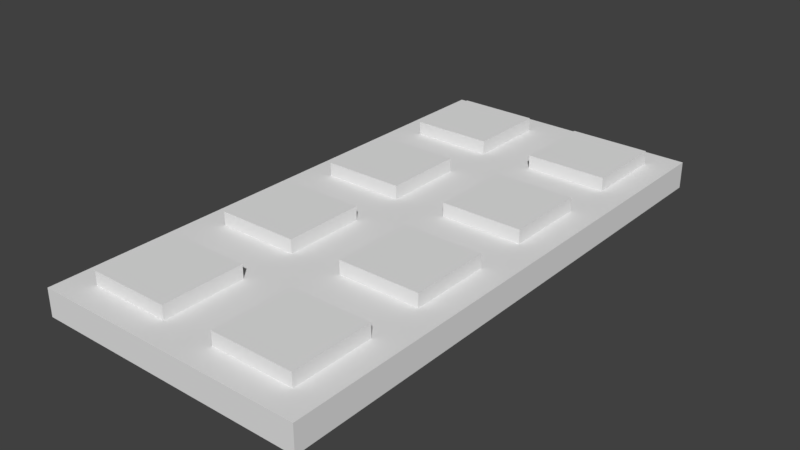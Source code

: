 # Source: Church_Floor_2x4x0.2.blend  (saved by Blender 2.79.0; exported with 4.5.12 LTS)
import bpy
from mathutils import Matrix  # noqa: F401  (used for matrix-valued properties, if any)

bpy.ops.wm.read_factory_settings(use_empty=True)
scene = bpy.context.scene
scene.name = 'Scene'

# ---- collections
col_collection_1 = bpy.data.collections.new('Collection 1'); scene.collection.children.link(col_collection_1)

# ---- world
world_world = bpy.data.worlds.new('World'); scene.world = world_world
world_world.color = (0.05088, 0.05088, 0.05088)
world_world.use_sun_shadow = False
world_world.sun_shadow_jitter_overblur = 0.0
world_world.cycles.sampling_method = 'MANUAL'

# ---- meshes
me_church_floor_2x4x0_2 = bpy.data.meshes.new('Church Floor 2x4x0.2')
me_church_floor_2x4x0_2.from_pydata([(0.2, -2.2, 0.0), (0.2, -3.8, 0.0), (0.0, -2.0, -0.2), (2.0, -2.0, -0.2), (0.0, -4.0, -0.2), (1.8, -3.8, 0.0), (2.0, -4.0, -0.2), (1.8, -2.2, 0.0), (0.2, -2.8, 0.0), (1.8, -2.8, 0.0), (1.2, -2.2, 0.0), (1.2, -3.8, 0.0), (1.2, -2.8, 0.0), (0.8, -2.2, 0.0), (2.0, -2.0, 0.0), (1.8, -3.2, 0.0), (1.2, -3.2, 0.0), (2.0, -3.0, 0.0), (2.0, -4.0, 0.0), (0.8, -3.8, 0.0), (0.8, -2.8, 0.0), (0.2, -3.2, 0.0), (0.0, -2.0, 0.0), (1.0, -2.0, 0.0), (0.8, -3.2, 0.0), (1.0, -4.0, 0.0), (0.0, -4.0, 0.0), (0.0, -3.0, 0.0), (1.0, -3.0, 0.0), (0.2, -2.8, 0.1), (0.2, -2.2, 0.1), (0.8, -2.2, 0.1), (0.8, -2.8, 0.1), (0.8, -3.8, 0.1), (0.2, -3.8, 0.1), (0.2, -3.2, 0.1), (0.8, -3.2, 0.1), (1.8, -3.2, 0.1), (1.8, -3.8, 0.1), (1.2, -3.8, 0.1), (1.2, -3.2, 0.1), (1.2, -2.2, 0.1), (1.8, -2.2, 0.1), (1.8, -2.8, 0.1), (1.2, -2.8, 0.1), (0.2, -0.2, 0.0), (0.2, -1.8, 0.0), (0.0, 0.0, -0.2), (2.0, 0.0, -0.2), (0.0, -2.0, -0.2), (1.8, -1.8, 0.0), (2.0, -2.0, -0.2), (1.8, -0.2, 0.0), (0.2, -0.8, 0.0), (1.8, -0.8, 0.0), (1.2, -0.2, 0.0), (1.2, -1.8, 0.0), (1.2, -0.8, 0.0), (0.8, -0.2, 0.0), (2.0, 0.0, 0.0), (1.8, -1.2, 0.0), (1.2, -1.2, 0.0), (2.0, -1.0, 0.0), (2.0, -2.0, 0.0), (0.8, -1.8, 0.0), (0.8, -0.8, 0.0), (0.2, -1.2, 0.0), (0.0, 0.0, 0.0), (1.0, 0.0, 0.0), (0.8, -1.2, 0.0), (1.0, -2.0, 0.0), (0.0, -2.0, 0.0), (0.0, -1.0, 0.0), (1.0, -1.0, 0.0), (0.2, -0.8, 0.1), (0.2, -0.2, 0.1), (0.8, -0.2, 0.1), (0.8, -0.8, 0.1), (0.8, -1.8, 0.1), (0.2, -1.8, 0.1), (0.2, -1.2, 0.1), (0.8, -1.2, 0.1), (1.8, -1.2, 0.1), (1.8, -1.8, 0.1), (1.2, -1.8, 0.1), (1.2, -1.2, 0.1), (1.2, -0.2, 0.1), (1.8, -0.2, 0.1), (1.8, -0.8, 0.1), (1.2, -0.8, 0.1)], [], [(26, 27, 22, 2, 4), (22, 23, 14, 3, 2), (26, 4, 6, 18, 25), (18, 6, 3, 14, 17), (15, 16, 40, 37), (3, 6, 4, 2), (9, 7, 42, 43), (20, 13, 31, 32), (24, 21, 35, 36), (10, 7, 14, 23), (7, 9, 17, 14), (9, 12, 28, 17), (12, 10, 23, 28), (15, 5, 18, 17), (5, 11, 25, 18), (16, 15, 17, 28), (11, 16, 28, 25), (8, 0, 22, 27), (0, 13, 23, 22), (20, 8, 27, 28), (13, 20, 28, 23), (19, 1, 26, 25), (1, 21, 27, 26), (21, 24, 28, 27), (24, 19, 25, 28), (30, 29, 32, 31), (13, 0, 30, 31), (8, 20, 32, 29), (0, 8, 29, 30), (35, 34, 33, 36), (1, 19, 33, 34), (19, 24, 36, 33), (21, 1, 34, 35), (40, 39, 38, 37), (5, 15, 37, 38), (16, 11, 39, 40), (11, 5, 38, 39), (41, 44, 43, 42), (12, 9, 43, 44), (7, 10, 41, 42), (10, 12, 44, 41), (71, 72, 67, 47, 49), (67, 68, 59, 48, 47), (71, 49, 51, 63, 70), (63, 51, 48, 59, 62), (60, 61, 85, 82), (48, 51, 49, 47), (54, 52, 87, 88), (65, 58, 76, 77), (69, 66, 80, 81), (55, 52, 59, 68), (52, 54, 62, 59), (54, 57, 73, 62), (57, 55, 68, 73), (60, 50, 63, 62), (50, 56, 70, 63), (61, 60, 62, 73), (56, 61, 73, 70), (53, 45, 67, 72), (45, 58, 68, 67), (65, 53, 72, 73), (58, 65, 73, 68), (64, 46, 71, 70), (46, 66, 72, 71), (66, 69, 73, 72), (69, 64, 70, 73), (75, 74, 77, 76), (58, 45, 75, 76), (53, 65, 77, 74), (45, 53, 74, 75), (80, 79, 78, 81), (46, 64, 78, 79), (64, 69, 81, 78), (66, 46, 79, 80), (85, 84, 83, 82), (50, 60, 82, 83), (61, 56, 84, 85), (56, 50, 83, 84), (86, 89, 88, 87), (57, 54, 88, 89), (52, 55, 86, 87), (55, 57, 89, 86)])
me_church_floor_2x4x0_2.use_remesh_preserve_volume = False
me_church_floor_2x4x0_2.use_remesh_preserve_attributes = False
me_church_floor_2x4x0_2.use_mirror_vertex_groups = False
me_church_floor_2x4x0_2.update()

# ---- objects
ob_church_floor_2x4x0_2 = bpy.data.objects.new('Church Floor 2x4x0.2', me_church_floor_2x4x0_2)

# ---- transforms, parenting, visibility, modifiers, constraints
ob_church_floor_2x4x0_2.location = (0.0, 0.0, 0.0)
ob_church_floor_2x4x0_2.lineart.crease_threshold = 0.0

# ---- collection membership
col_collection_1.objects.link(ob_church_floor_2x4x0_2)

# ---- scene / render settings (as saved in the file)
scene.frame_start = 1; scene.frame_end = 250; scene.frame_set(1)
scene.render.engine = 'BLENDER_EEVEE_NEXT'
scene.render.resolution_percentage = 50
scene.render.dither_intensity = 0.0
scene.cycles.use_denoising = False
scene.cycles.samples = 128
scene.cycles.sampling_pattern = 'TABULATED_SOBOL'
scene.cycles.use_adaptive_sampling = False
scene.cycles.use_light_tree = False
scene.cycles.blur_glossy = 0.0
scene.cycles.sample_clamp_indirect = 0.0
scene.view_settings.view_transform = 'Standard'
bpy.context.view_layer.update()

# ---- added for rendering (the .blend has no active camera and no usable light): camera, sun
cam_auto = bpy.data.cameras.new('AutoCamera')
cam_auto.lens = 50.0
cam_auto.sensor_width = 36.0
cam_auto.clip_end = 1000.0
ob_auto_camera = bpy.data.objects.new('AutoCamera', cam_auto)
scene.collection.objects.link(ob_auto_camera)
ob_auto_camera.location = (5.14703, -6.97644, 3.26762)
ob_auto_camera.rotation_euler = (1.09748, -7.21219e-08, 0.694738)
scene.camera = ob_auto_camera
light_auto_sun = bpy.data.lights.new('AutoSun', 'SUN')
light_auto_sun.energy = 3.0
light_auto_sun.angle = 0.0523599
ob_auto_sun = bpy.data.objects.new('AutoSun', light_auto_sun)
scene.collection.objects.link(ob_auto_sun)
ob_auto_sun.rotation_euler = (0.872665, 0.174533, 0.523599)
bpy.context.view_layer.update()
